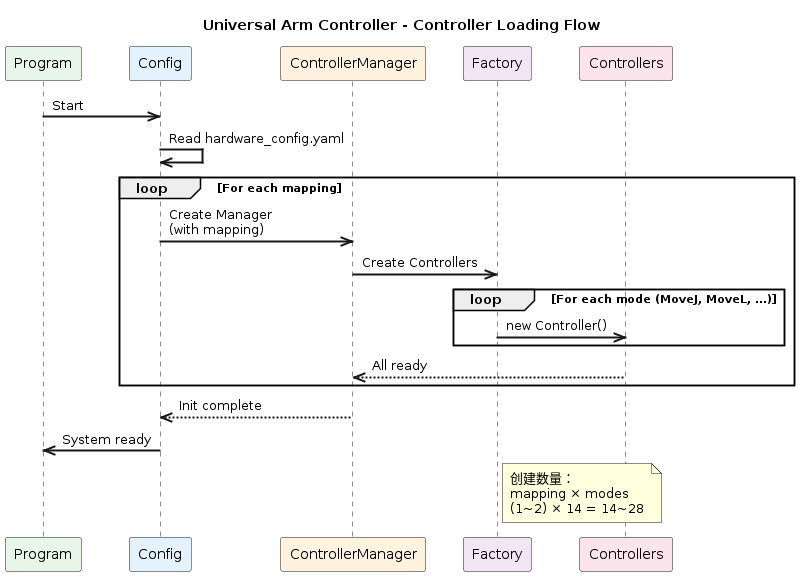

The diagram above was rendered by PlantUML. Its source (embedded in the PNG):
@startuml controller_loading_flow
title Universal Arm Controller - Controller Loading Flow

skinparam backgroundColor #FFFFFF
skinparam sequenceArrowThickness 2
skinparam fontSize 10
skinparam padding 2

participant "Program" as PROG #E8F5E9
participant "Config" as CONFIG #E3F2FD
participant "ControllerManager" as CM #FFF3E0
participant "Factory" as FACTORY #F3E5F5
participant "Controllers" as CTRL #FCE4EC

PROG ->> CONFIG: Start
CONFIG ->> CONFIG: Read hardware_config.yaml

loop For each mapping
  CONFIG ->> CM: Create Manager\n(with mapping)
  CM ->> FACTORY: Create Controllers

  loop For each mode (MoveJ, MoveL, ...)
    FACTORY ->> CTRL: new Controller()
  end

  CTRL -->> CM: All ready
end

CM -->> CONFIG: Init complete
CONFIG ->> PROG: System ready

note right of FACTORY
  创建数量：
  mapping × modes
  (1~2) × 14 = 14~28
end note

@enduml